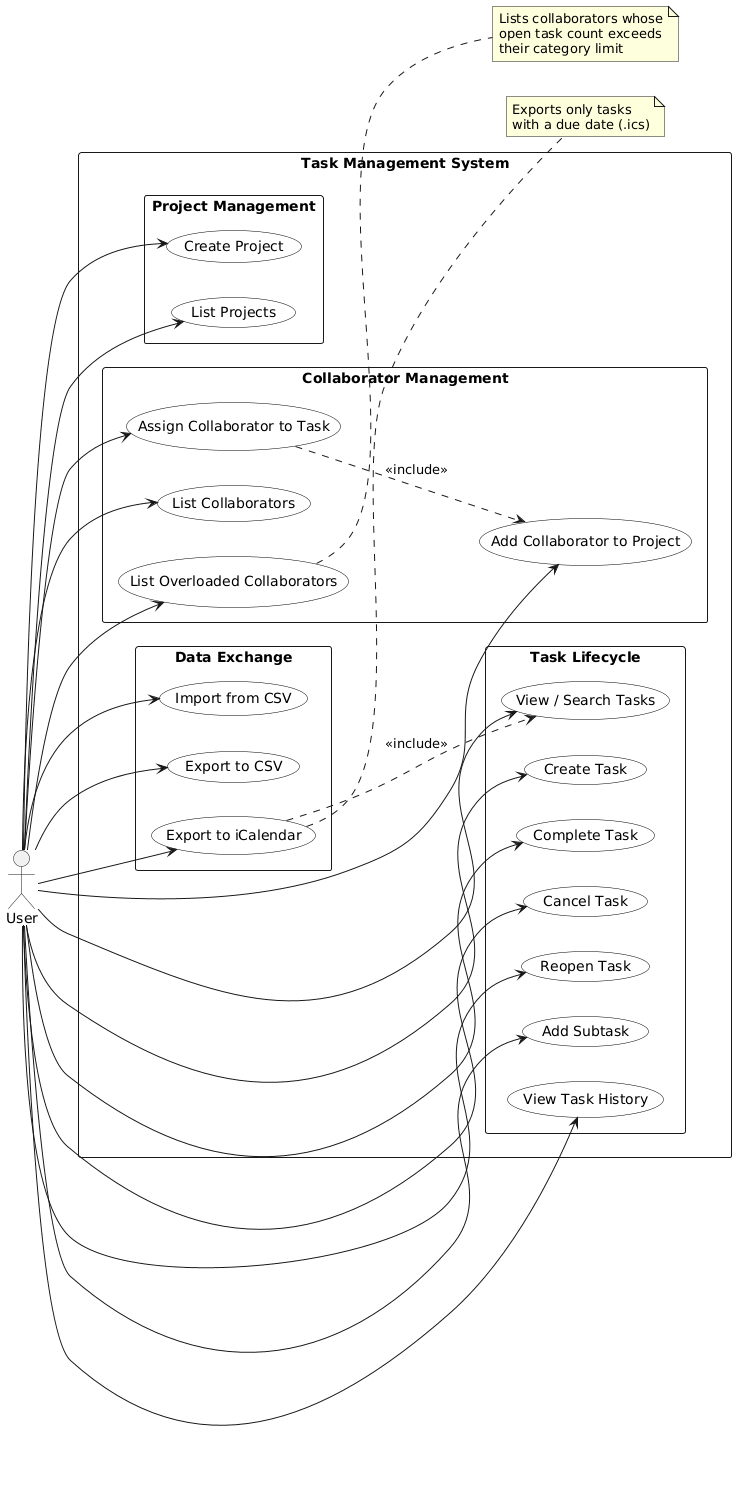

The diagram above was rendered by PlantUML. Its source (embedded in the PNG):
@startuml
left to right direction
skinparam packageStyle rectangle
skinparam usecase {
  BackgroundColor White
  BorderColor Black
}

actor User as U

rectangle "Task Management System" {

  package "Task Lifecycle" {
    usecase "Create Task" as UC1
    usecase "Complete Task" as UC2
    usecase "Cancel Task" as UC3
    usecase "Reopen Task" as UC4
    usecase "Add Subtask" as UC5
    usecase "View / Search Tasks" as UC6
    usecase "View Task History" as UC7
  }

  package "Project Management" {
    usecase "Create Project" as UC8
    usecase "List Projects" as UC9
  }

  package "Collaborator Management" {
    usecase "Add Collaborator to Project" as UC10
    usecase "Assign Collaborator to Task" as UC11
    usecase "List Collaborators" as UC12
    usecase "List Overloaded Collaborators" as UC13
  }

  package "Data Exchange" {
    usecase "Import from CSV" as UC14
    usecase "Export to CSV" as UC15
    usecase "Export to iCalendar" as UC16
  }
}

U --> UC1
U --> UC2
U --> UC3
U --> UC4
U --> UC5
U --> UC6
U --> UC7
U --> UC8
U --> UC9
U --> UC10
U --> UC11
U --> UC12
U --> UC13
U --> UC14
U --> UC15
U --> UC16

UC16 ..> UC6 : <<include>>
UC11 ..> UC10 : <<include>>

note right of UC13
  Lists collaborators whose
  open task count exceeds
  their category limit
end note

note right of UC16
  Exports only tasks
  with a due date (.ics)
end note
@enduml